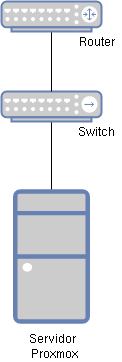

The diagram above was exported from draw.io. Its source (the exported page's mxGraphModel, read from the mxfile embedded in the PNG):
<mxGraphModel dx="1422" dy="730" grid="1" gridSize="10" guides="1" tooltips="1" connect="1" arrows="1" fold="1" page="1" pageScale="1" pageWidth="827" pageHeight="1169" math="0" shadow="0">
  <root>
    <mxCell id="0" />
    <mxCell id="1" parent="0" />
    <mxCell id="_etOdeRrxOBRMlxFL1JE-14" value="" style="edgeStyle=none;rounded=0;orthogonalLoop=1;jettySize=auto;html=1;endArrow=none;endFill=0;" edge="1" parent="1" source="_etOdeRrxOBRMlxFL1JE-7" target="_etOdeRrxOBRMlxFL1JE-9">
      <mxGeometry relative="1" as="geometry" />
    </mxCell>
    <mxCell id="_etOdeRrxOBRMlxFL1JE-7" value="" style="fontColor=#0066CC;verticalAlign=top;verticalLabelPosition=bottom;labelPosition=center;align=center;html=1;outlineConnect=0;fillColor=#CCCCCC;strokeColor=#6881B3;gradientColor=none;gradientDirection=north;strokeWidth=2;shape=mxgraph.networks.hub;" vertex="1" parent="1">
      <mxGeometry x="280" y="210" width="100" height="30" as="geometry" />
    </mxCell>
    <mxCell id="_etOdeRrxOBRMlxFL1JE-13" value="" style="edgeStyle=none;rounded=0;orthogonalLoop=1;jettySize=auto;html=1;endArrow=none;endFill=0;" edge="1" parent="1" source="_etOdeRrxOBRMlxFL1JE-8" target="_etOdeRrxOBRMlxFL1JE-7">
      <mxGeometry relative="1" as="geometry" />
    </mxCell>
    <mxCell id="_etOdeRrxOBRMlxFL1JE-8" value="" style="fontColor=#0066CC;verticalAlign=top;verticalLabelPosition=bottom;labelPosition=center;align=center;html=1;outlineConnect=0;fillColor=#CCCCCC;strokeColor=#6881B3;gradientColor=none;gradientDirection=north;strokeWidth=2;shape=mxgraph.networks.router;" vertex="1" parent="1">
      <mxGeometry x="280" y="120" width="100" height="30" as="geometry" />
    </mxCell>
    <mxCell id="_etOdeRrxOBRMlxFL1JE-9" value="" style="fontColor=#0066CC;verticalAlign=top;verticalLabelPosition=bottom;labelPosition=center;align=center;html=1;outlineConnect=0;fillColor=#CCCCCC;strokeColor=#6881B3;gradientColor=none;gradientDirection=north;strokeWidth=2;shape=mxgraph.networks.desktop_pc;" vertex="1" parent="1">
      <mxGeometry x="293.75" y="310" width="72.5" height="130" as="geometry" />
    </mxCell>
    <mxCell id="_etOdeRrxOBRMlxFL1JE-18" value="&lt;div&gt;Servidor&lt;/div&gt;&lt;div&gt;&amp;nbsp;Proxmox&lt;/div&gt;" style="text;html=1;resizable=0;autosize=1;align=center;verticalAlign=middle;points=[];fillColor=none;strokeColor=none;rounded=0;" vertex="1" parent="1">
      <mxGeometry x="296.25" y="450" width="70" height="30" as="geometry" />
    </mxCell>
    <mxCell id="_etOdeRrxOBRMlxFL1JE-19" value="Switch" style="text;html=1;resizable=0;autosize=1;align=center;verticalAlign=middle;points=[];fillColor=none;strokeColor=none;rounded=0;" vertex="1" parent="1">
      <mxGeometry x="350" y="240" width="50" height="20" as="geometry" />
    </mxCell>
    <mxCell id="_etOdeRrxOBRMlxFL1JE-21" value="Router" style="text;html=1;resizable=0;autosize=1;align=center;verticalAlign=middle;points=[];fillColor=none;strokeColor=none;rounded=0;" vertex="1" parent="1">
      <mxGeometry x="350" y="150" width="50" height="20" as="geometry" />
    </mxCell>
  </root>
</mxGraphModel>